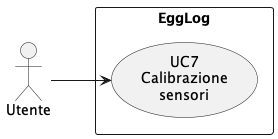

The diagram above was rendered by PlantUML. Its source (embedded in the PNG):
@startuml UC7
left to right direction

actor Utente

rectangle EggLog {

usecase "UC7\nCalibrazione\nsensori" as UC7

}

Utente --> UC7

@enduml